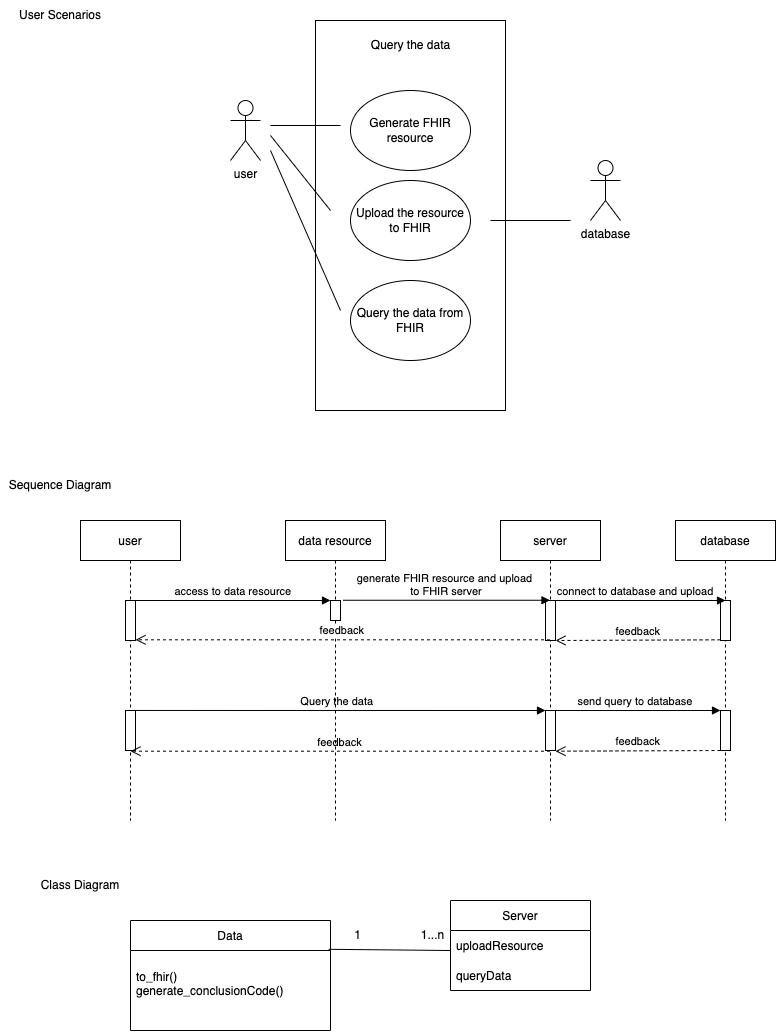

The diagram above was exported from draw.io. Its source (the exported page's mxGraphModel, read from the mxfile embedded in the PNG):
<mxGraphModel dx="873" dy="546" grid="1" gridSize="10" guides="1" tooltips="1" connect="1" arrows="1" fold="1" page="1" pageScale="1" pageWidth="850" pageHeight="1100" math="0" shadow="0">
  <root>
    <mxCell id="0" />
    <mxCell id="1" parent="0" />
    <mxCell id="3nuBFxr9cyL0pnOWT2aG-1" value="user" style="shape=umlLifeline;perimeter=lifelinePerimeter;container=1;collapsible=0;recursiveResize=0;rounded=0;shadow=0;strokeWidth=1;" parent="1" vertex="1">
      <mxGeometry x="100" y="540" width="100" height="300" as="geometry" />
    </mxCell>
    <mxCell id="m8SdxJYmR7heOWbdchkN-6" value="" style="points=[];perimeter=orthogonalPerimeter;rounded=0;shadow=0;strokeWidth=1;" parent="3nuBFxr9cyL0pnOWT2aG-1" vertex="1">
      <mxGeometry x="45" y="80" width="10" height="40" as="geometry" />
    </mxCell>
    <mxCell id="m8SdxJYmR7heOWbdchkN-9" value="" style="points=[];perimeter=orthogonalPerimeter;rounded=0;shadow=0;strokeWidth=1;" parent="3nuBFxr9cyL0pnOWT2aG-1" vertex="1">
      <mxGeometry x="45" y="190" width="10" height="40" as="geometry" />
    </mxCell>
    <mxCell id="3nuBFxr9cyL0pnOWT2aG-5" value="server" style="shape=umlLifeline;perimeter=lifelinePerimeter;container=1;collapsible=0;recursiveResize=0;rounded=0;shadow=0;strokeWidth=1;" parent="1" vertex="1">
      <mxGeometry x="520" y="540" width="100" height="300" as="geometry" />
    </mxCell>
    <mxCell id="m8SdxJYmR7heOWbdchkN-5" value="" style="points=[];perimeter=orthogonalPerimeter;rounded=0;shadow=0;strokeWidth=1;" parent="3nuBFxr9cyL0pnOWT2aG-5" vertex="1">
      <mxGeometry x="45" y="80" width="10" height="40" as="geometry" />
    </mxCell>
    <mxCell id="m8SdxJYmR7heOWbdchkN-11" value="" style="points=[];perimeter=orthogonalPerimeter;rounded=0;shadow=0;strokeWidth=1;" parent="3nuBFxr9cyL0pnOWT2aG-5" vertex="1">
      <mxGeometry x="45" y="190" width="10" height="40" as="geometry" />
    </mxCell>
    <mxCell id="m8SdxJYmR7heOWbdchkN-27" value="Query the data" style="verticalAlign=bottom;endArrow=block;shadow=0;strokeWidth=1;exitX=0.287;exitY=-0.001;exitDx=0;exitDy=0;exitPerimeter=0;" parent="3nuBFxr9cyL0pnOWT2aG-5" source="m8SdxJYmR7heOWbdchkN-9" edge="1">
      <mxGeometry relative="1" as="geometry">
        <mxPoint x="-350.0000000000001" y="190.0000000000001" as="sourcePoint" />
        <mxPoint x="45" y="190" as="targetPoint" />
      </mxGeometry>
    </mxCell>
    <mxCell id="3nuBFxr9cyL0pnOWT2aG-8" value="access to data resource" style="verticalAlign=bottom;endArrow=block;entryX=0;entryY=0;shadow=0;strokeWidth=1;" parent="1" edge="1">
      <mxGeometry relative="1" as="geometry">
        <mxPoint x="154.9999999999999" y="620.0000000000001" as="sourcePoint" />
        <mxPoint x="349.9999999999999" y="620.0000000000001" as="targetPoint" />
      </mxGeometry>
    </mxCell>
    <mxCell id="m8SdxJYmR7heOWbdchkN-1" value="database" style="shape=umlLifeline;perimeter=lifelinePerimeter;container=1;collapsible=0;recursiveResize=0;rounded=0;shadow=0;strokeWidth=1;" parent="1" vertex="1">
      <mxGeometry x="695" y="540" width="100" height="300" as="geometry" />
    </mxCell>
    <mxCell id="m8SdxJYmR7heOWbdchkN-4" value="" style="points=[];perimeter=orthogonalPerimeter;rounded=0;shadow=0;strokeWidth=1;" parent="m8SdxJYmR7heOWbdchkN-1" vertex="1">
      <mxGeometry x="45" y="80" width="10" height="40" as="geometry" />
    </mxCell>
    <mxCell id="m8SdxJYmR7heOWbdchkN-7" value="feedback" style="verticalAlign=bottom;endArrow=open;dashed=1;endSize=8;exitX=0;exitY=0.95;shadow=0;strokeWidth=1;" parent="m8SdxJYmR7heOWbdchkN-1" edge="1">
      <mxGeometry relative="1" as="geometry">
        <mxPoint x="-120" y="120" as="targetPoint" />
        <mxPoint x="44.999999999999886" y="119.30999999999977" as="sourcePoint" />
      </mxGeometry>
    </mxCell>
    <mxCell id="m8SdxJYmR7heOWbdchkN-12" value="send query to database" style="verticalAlign=bottom;endArrow=block;entryX=0;entryY=0;shadow=0;strokeWidth=1;" parent="m8SdxJYmR7heOWbdchkN-1" source="3nuBFxr9cyL0pnOWT2aG-5" edge="1">
      <mxGeometry relative="1" as="geometry">
        <mxPoint x="-105" y="190" as="sourcePoint" />
        <mxPoint x="44.999999999999886" y="190.0000000000001" as="targetPoint" />
      </mxGeometry>
    </mxCell>
    <mxCell id="m8SdxJYmR7heOWbdchkN-14" value="" style="points=[];perimeter=orthogonalPerimeter;rounded=0;shadow=0;strokeWidth=1;" parent="m8SdxJYmR7heOWbdchkN-1" vertex="1">
      <mxGeometry x="45" y="190" width="10" height="40" as="geometry" />
    </mxCell>
    <mxCell id="m8SdxJYmR7heOWbdchkN-3" value="connect to database and upload" style="verticalAlign=bottom;endArrow=block;shadow=0;strokeWidth=1;" parent="1" edge="1">
      <mxGeometry relative="1" as="geometry">
        <mxPoint x="564.9999999999999" y="620.0000000000001" as="sourcePoint" />
        <mxPoint x="745" y="620" as="targetPoint" />
      </mxGeometry>
    </mxCell>
    <mxCell id="m8SdxJYmR7heOWbdchkN-15" value="feedback" style="verticalAlign=bottom;endArrow=open;dashed=1;endSize=8;exitX=0;exitY=0.95;shadow=0;strokeWidth=1;" parent="1" edge="1">
      <mxGeometry relative="1" as="geometry">
        <mxPoint x="574.9999999999999" y="770.69" as="targetPoint" />
        <mxPoint x="740" y="769.9999999999998" as="sourcePoint" />
      </mxGeometry>
    </mxCell>
    <mxCell id="m8SdxJYmR7heOWbdchkN-17" value="feedback" style="verticalAlign=bottom;endArrow=open;dashed=1;endSize=8;shadow=0;strokeWidth=1;" parent="1" source="3nuBFxr9cyL0pnOWT2aG-5" edge="1">
      <mxGeometry relative="1" as="geometry">
        <mxPoint x="149.9999999999999" y="770.69" as="targetPoint" />
        <mxPoint x="315" y="769.9999999999998" as="sourcePoint" />
      </mxGeometry>
    </mxCell>
    <mxCell id="m8SdxJYmR7heOWbdchkN-24" value="data resource" style="shape=umlLifeline;perimeter=lifelinePerimeter;container=1;collapsible=0;recursiveResize=0;rounded=0;shadow=0;strokeWidth=1;" parent="1" vertex="1">
      <mxGeometry x="305" y="540" width="100" height="300" as="geometry" />
    </mxCell>
    <mxCell id="m8SdxJYmR7heOWbdchkN-25" value="" style="points=[];perimeter=orthogonalPerimeter;rounded=0;shadow=0;strokeWidth=1;" parent="m8SdxJYmR7heOWbdchkN-24" vertex="1">
      <mxGeometry x="45" y="80" width="10" height="20" as="geometry" />
    </mxCell>
    <mxCell id="m8SdxJYmR7heOWbdchkN-26" value="feedback" style="verticalAlign=bottom;endArrow=open;dashed=1;endSize=8;shadow=0;strokeWidth=1;" parent="m8SdxJYmR7heOWbdchkN-24" source="3nuBFxr9cyL0pnOWT2aG-5" edge="1">
      <mxGeometry relative="1" as="geometry">
        <mxPoint x="-150.0000000000001" y="119.30999999999977" as="targetPoint" />
        <mxPoint x="44.999999999999886" y="119.30999999999977" as="sourcePoint" />
      </mxGeometry>
    </mxCell>
    <mxCell id="m8SdxJYmR7heOWbdchkN-30" value="generate FHIR resource and upload &#10;to FHIR server" style="verticalAlign=bottom;endArrow=block;shadow=0;strokeWidth=1;exitX=1.265;exitY=-0.012;exitDx=0;exitDy=0;exitPerimeter=0;" parent="1" source="m8SdxJYmR7heOWbdchkN-25" target="3nuBFxr9cyL0pnOWT2aG-5" edge="1">
      <mxGeometry relative="1" as="geometry">
        <mxPoint x="379.9999999999999" y="620.0000000000001" as="sourcePoint" />
        <mxPoint x="520" y="620" as="targetPoint" />
      </mxGeometry>
    </mxCell>
    <mxCell id="oTMMHztjBGAFrnhOfHY1-9" value="Sequence Diagram" style="text;html=1;strokeColor=none;fillColor=none;align=center;verticalAlign=middle;whiteSpace=wrap;rounded=0;" vertex="1" parent="1">
      <mxGeometry x="20" y="490" width="120" height="30" as="geometry" />
    </mxCell>
    <mxCell id="oTMMHztjBGAFrnhOfHY1-21" value="" style="rounded=0;whiteSpace=wrap;html=1;" vertex="1" parent="1">
      <mxGeometry x="335" y="40" width="190" height="390" as="geometry" />
    </mxCell>
    <mxCell id="oTMMHztjBGAFrnhOfHY1-22" value="user" style="shape=umlActor;verticalLabelPosition=bottom;verticalAlign=top;html=1;outlineConnect=0;" vertex="1" parent="1">
      <mxGeometry x="250" y="120" width="30" height="60" as="geometry" />
    </mxCell>
    <mxCell id="oTMMHztjBGAFrnhOfHY1-23" value="Generate FHIR resource" style="ellipse;whiteSpace=wrap;html=1;" vertex="1" parent="1">
      <mxGeometry x="370" y="110" width="120" height="80" as="geometry" />
    </mxCell>
    <mxCell id="oTMMHztjBGAFrnhOfHY1-24" value="Upload the resource to FHIR" style="ellipse;whiteSpace=wrap;html=1;" vertex="1" parent="1">
      <mxGeometry x="370" y="200" width="120" height="80" as="geometry" />
    </mxCell>
    <mxCell id="oTMMHztjBGAFrnhOfHY1-25" value="Query the data from FHIR" style="ellipse;whiteSpace=wrap;html=1;" vertex="1" parent="1">
      <mxGeometry x="370" y="300" width="120" height="80" as="geometry" />
    </mxCell>
    <mxCell id="oTMMHztjBGAFrnhOfHY1-26" value="" style="endArrow=none;html=1;rounded=0;" edge="1" parent="1">
      <mxGeometry width="50" height="50" relative="1" as="geometry">
        <mxPoint x="290" y="145" as="sourcePoint" />
        <mxPoint x="360" y="145" as="targetPoint" />
      </mxGeometry>
    </mxCell>
    <mxCell id="oTMMHztjBGAFrnhOfHY1-27" value="" style="endArrow=none;html=1;rounded=0;" edge="1" parent="1">
      <mxGeometry width="50" height="50" relative="1" as="geometry">
        <mxPoint x="290" y="155" as="sourcePoint" />
        <mxPoint x="350" y="230" as="targetPoint" />
      </mxGeometry>
    </mxCell>
    <mxCell id="oTMMHztjBGAFrnhOfHY1-28" value="" style="endArrow=none;html=1;rounded=0;" edge="1" parent="1">
      <mxGeometry width="50" height="50" relative="1" as="geometry">
        <mxPoint x="290" y="170" as="sourcePoint" />
        <mxPoint x="360" y="330" as="targetPoint" />
      </mxGeometry>
    </mxCell>
    <mxCell id="oTMMHztjBGAFrnhOfHY1-29" value="database" style="shape=umlActor;verticalLabelPosition=bottom;verticalAlign=top;html=1;outlineConnect=0;" vertex="1" parent="1">
      <mxGeometry x="610" y="180" width="30" height="60" as="geometry" />
    </mxCell>
    <mxCell id="oTMMHztjBGAFrnhOfHY1-30" value="" style="endArrow=none;html=1;rounded=0;" edge="1" parent="1">
      <mxGeometry width="50" height="50" relative="1" as="geometry">
        <mxPoint x="510" y="240" as="sourcePoint" />
        <mxPoint x="590" y="240" as="targetPoint" />
      </mxGeometry>
    </mxCell>
    <mxCell id="oTMMHztjBGAFrnhOfHY1-31" value="Query the data" style="text;html=1;strokeColor=none;fillColor=none;align=center;verticalAlign=middle;whiteSpace=wrap;rounded=0;" vertex="1" parent="1">
      <mxGeometry x="382.5" y="50" width="95" height="30" as="geometry" />
    </mxCell>
    <mxCell id="oTMMHztjBGAFrnhOfHY1-35" value="User Scenarios" style="text;html=1;strokeColor=none;fillColor=none;align=center;verticalAlign=middle;whiteSpace=wrap;rounded=0;" vertex="1" parent="1">
      <mxGeometry x="20" y="20" width="120" height="30" as="geometry" />
    </mxCell>
    <mxCell id="oTMMHztjBGAFrnhOfHY1-36" value="Class Diagram" style="text;html=1;strokeColor=none;fillColor=none;align=center;verticalAlign=middle;whiteSpace=wrap;rounded=0;" vertex="1" parent="1">
      <mxGeometry x="40" y="890" width="120" height="30" as="geometry" />
    </mxCell>
    <mxCell id="oTMMHztjBGAFrnhOfHY1-47" value="Data" style="swimlane;fontStyle=0;childLayout=stackLayout;horizontal=1;startSize=30;horizontalStack=0;resizeParent=1;resizeParentMax=0;resizeLast=0;collapsible=1;marginBottom=0;" vertex="1" parent="1">
      <mxGeometry x="150" y="940" width="200" height="110" as="geometry" />
    </mxCell>
    <mxCell id="oTMMHztjBGAFrnhOfHY1-49" value="to_fhir()&#10;generate_conclusionCode()&#10;" style="text;strokeColor=none;fillColor=none;align=left;verticalAlign=middle;spacingLeft=4;spacingRight=4;overflow=hidden;points=[[0,0.5],[1,0.5]];portConstraint=eastwest;rotatable=0;" vertex="1" parent="oTMMHztjBGAFrnhOfHY1-47">
      <mxGeometry y="30" width="200" height="80" as="geometry" />
    </mxCell>
    <mxCell id="oTMMHztjBGAFrnhOfHY1-51" value="Server" style="swimlane;fontStyle=0;childLayout=stackLayout;horizontal=1;startSize=30;horizontalStack=0;resizeParent=1;resizeParentMax=0;resizeLast=0;collapsible=1;marginBottom=0;" vertex="1" parent="1">
      <mxGeometry x="470" y="920" width="140" height="90" as="geometry">
        <mxRectangle x="470" y="900" width="70" height="30" as="alternateBounds" />
      </mxGeometry>
    </mxCell>
    <mxCell id="oTMMHztjBGAFrnhOfHY1-52" value="uploadResource" style="text;strokeColor=none;fillColor=none;align=left;verticalAlign=middle;spacingLeft=4;spacingRight=4;overflow=hidden;points=[[0,0.5],[1,0.5]];portConstraint=eastwest;rotatable=0;" vertex="1" parent="oTMMHztjBGAFrnhOfHY1-51">
      <mxGeometry y="30" width="140" height="30" as="geometry" />
    </mxCell>
    <mxCell id="oTMMHztjBGAFrnhOfHY1-53" value="queryData" style="text;strokeColor=none;fillColor=none;align=left;verticalAlign=middle;spacingLeft=4;spacingRight=4;overflow=hidden;points=[[0,0.5],[1,0.5]];portConstraint=eastwest;rotatable=0;" vertex="1" parent="oTMMHztjBGAFrnhOfHY1-51">
      <mxGeometry y="60" width="140" height="30" as="geometry" />
    </mxCell>
    <mxCell id="oTMMHztjBGAFrnhOfHY1-55" value="" style="endArrow=none;html=1;rounded=0;exitX=0.991;exitY=-0.015;exitDx=0;exitDy=0;exitPerimeter=0;entryX=0;entryY=0.667;entryDx=0;entryDy=0;entryPerimeter=0;" edge="1" parent="1" source="oTMMHztjBGAFrnhOfHY1-49" target="oTMMHztjBGAFrnhOfHY1-52">
      <mxGeometry width="50" height="50" relative="1" as="geometry">
        <mxPoint x="370" y="1000" as="sourcePoint" />
        <mxPoint x="420" y="950" as="targetPoint" />
      </mxGeometry>
    </mxCell>
    <mxCell id="oTMMHztjBGAFrnhOfHY1-57" value="1" style="text;html=1;strokeColor=none;fillColor=none;align=center;verticalAlign=middle;whiteSpace=wrap;rounded=0;" vertex="1" parent="1">
      <mxGeometry x="365" y="940" width="25" height="30" as="geometry" />
    </mxCell>
    <mxCell id="oTMMHztjBGAFrnhOfHY1-58" value="1...n" style="text;html=1;strokeColor=none;fillColor=none;align=center;verticalAlign=middle;whiteSpace=wrap;rounded=0;" vertex="1" parent="1">
      <mxGeometry x="440" y="940" width="25" height="30" as="geometry" />
    </mxCell>
  </root>
</mxGraphModel>